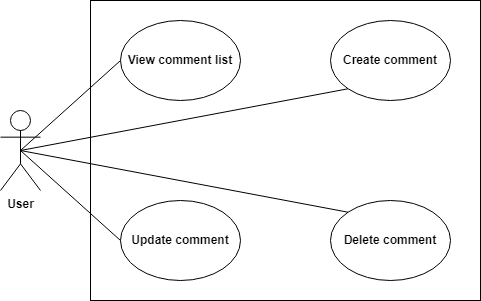

The diagram above was exported from draw.io. Its source (the exported page's mxGraphModel, read from the mxfile embedded in the PNG):
<mxGraphModel dx="1016" dy="521" grid="1" gridSize="10" guides="1" tooltips="1" connect="1" arrows="1" fold="1" page="1" pageScale="1" pageWidth="850" pageHeight="1100" math="0" shadow="0">
  <root>
    <mxCell id="0" />
    <mxCell id="1" parent="0" />
    <mxCell id="pKUKT7pDDnv529i9-dNL-1" value="" style="rounded=0;whiteSpace=wrap;html=1;" parent="1" vertex="1">
      <mxGeometry x="160" y="30" width="390" height="300" as="geometry" />
    </mxCell>
    <mxCell id="pKUKT7pDDnv529i9-dNL-2" value="User" style="shape=umlActor;verticalLabelPosition=bottom;verticalAlign=top;html=1;fontStyle=1" parent="1" vertex="1">
      <mxGeometry x="70" y="140" width="40" height="80" as="geometry" />
    </mxCell>
    <mxCell id="pKUKT7pDDnv529i9-dNL-4" value="" style="endArrow=none;html=1;rounded=0;exitX=0.5;exitY=0.5;exitDx=0;exitDy=0;exitPerimeter=0;entryX=0;entryY=1;entryDx=0;entryDy=0;" parent="1" source="pKUKT7pDDnv529i9-dNL-2" target="pKUKT7pDDnv529i9-dNL-6" edge="1">
      <mxGeometry width="50" height="50" relative="1" as="geometry">
        <mxPoint x="360" y="290" as="sourcePoint" />
        <mxPoint x="190" y="200" as="targetPoint" />
      </mxGeometry>
    </mxCell>
    <mxCell id="pKUKT7pDDnv529i9-dNL-5" value="View comment list" style="ellipse;whiteSpace=wrap;html=1;fontStyle=1" parent="1" vertex="1">
      <mxGeometry x="190" y="50" width="120" height="80" as="geometry" />
    </mxCell>
    <mxCell id="pKUKT7pDDnv529i9-dNL-6" value="Create comment" style="ellipse;whiteSpace=wrap;html=1;fontStyle=1" parent="1" vertex="1">
      <mxGeometry x="400" y="50" width="120" height="80" as="geometry" />
    </mxCell>
    <mxCell id="pKUKT7pDDnv529i9-dNL-7" value="Update comment" style="ellipse;whiteSpace=wrap;html=1;fontStyle=1" parent="1" vertex="1">
      <mxGeometry x="190" y="230" width="120" height="80" as="geometry" />
    </mxCell>
    <mxCell id="pKUKT7pDDnv529i9-dNL-11" value="" style="endArrow=none;html=1;rounded=0;exitX=0.5;exitY=0.5;exitDx=0;exitDy=0;exitPerimeter=0;entryX=0;entryY=0.5;entryDx=0;entryDy=0;" parent="1" source="pKUKT7pDDnv529i9-dNL-2" target="pKUKT7pDDnv529i9-dNL-5" edge="1">
      <mxGeometry width="50" height="50" relative="1" as="geometry">
        <mxPoint x="100" y="210" as="sourcePoint" />
        <mxPoint x="230" y="210" as="targetPoint" />
      </mxGeometry>
    </mxCell>
    <mxCell id="pKUKT7pDDnv529i9-dNL-12" value="" style="endArrow=none;html=1;rounded=0;exitX=0.5;exitY=0.5;exitDx=0;exitDy=0;exitPerimeter=0;entryX=0;entryY=0.5;entryDx=0;entryDy=0;" parent="1" source="pKUKT7pDDnv529i9-dNL-2" target="pKUKT7pDDnv529i9-dNL-7" edge="1">
      <mxGeometry width="50" height="50" relative="1" as="geometry">
        <mxPoint x="110" y="220" as="sourcePoint" />
        <mxPoint x="240" y="220" as="targetPoint" />
      </mxGeometry>
    </mxCell>
    <mxCell id="6w7MptdQohwCqWIryqfx-1" value="Delete comment" style="ellipse;whiteSpace=wrap;html=1;fontStyle=1" vertex="1" parent="1">
      <mxGeometry x="400" y="230" width="120" height="80" as="geometry" />
    </mxCell>
    <mxCell id="6w7MptdQohwCqWIryqfx-2" value="" style="endArrow=none;html=1;rounded=0;exitX=0.5;exitY=0.5;exitDx=0;exitDy=0;exitPerimeter=0;entryX=0;entryY=0;entryDx=0;entryDy=0;" edge="1" parent="1" source="pKUKT7pDDnv529i9-dNL-2" target="6w7MptdQohwCqWIryqfx-1">
      <mxGeometry width="50" height="50" relative="1" as="geometry">
        <mxPoint x="100" y="190" as="sourcePoint" />
        <mxPoint x="428" y="128" as="targetPoint" />
      </mxGeometry>
    </mxCell>
  </root>
</mxGraphModel>